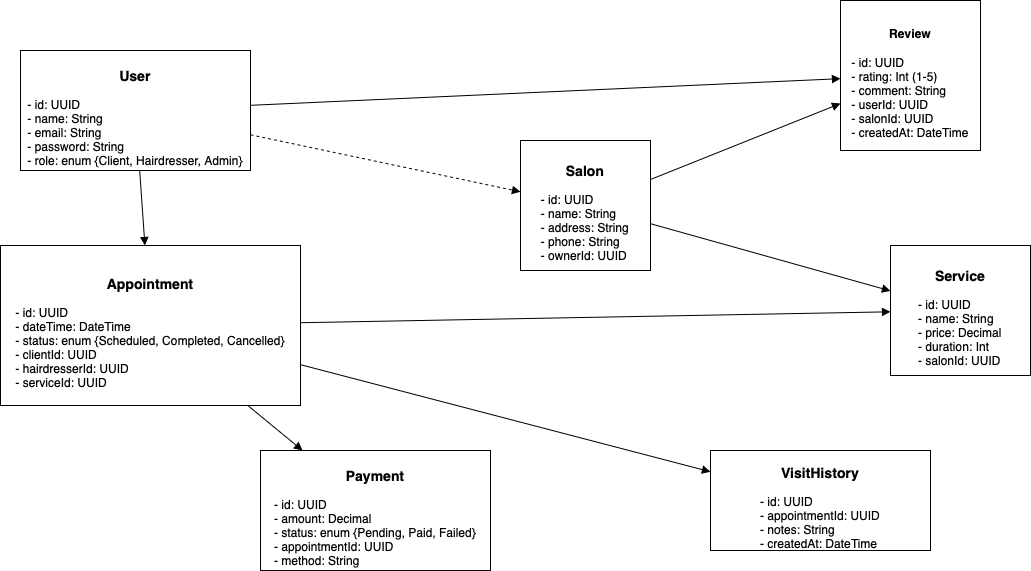

The diagram above was exported from draw.io. Its source (the exported page's mxGraphModel, read from the mxfile embedded in the PNG):
<mxGraphModel dx="1539" dy="1009" grid="1" gridSize="10" guides="1" tooltips="1" connect="1" arrows="1" fold="1" page="1" pageScale="1" pageWidth="1280" pageHeight="640" math="0" shadow="0">
  <root>
    <mxCell id="0" />
    <mxCell id="1" parent="0" />
    <mxCell id="rXbuM4-KiQ8Gx8DWoQQ3-1" value="&lt;h3&gt;User&lt;/h3&gt;&lt;div style=&quot;text-align: left;&quot;&gt;- id: UUID&lt;/div&gt;&lt;div style=&quot;text-align: left;&quot;&gt;- name: String&lt;/div&gt;&lt;div style=&quot;text-align: left;&quot;&gt;- email: String&lt;/div&gt;&lt;div style=&quot;text-align: left;&quot;&gt;- password: String&lt;/div&gt;&lt;div style=&quot;text-align: left;&quot;&gt;- role: enum {Client, Hairdresser, Admin}&lt;/div&gt;" style="shape=umlClass;whiteSpace=wrap;html=1;" vertex="1" parent="1">
      <mxGeometry x="120" y="70" width="230" height="120" as="geometry" />
    </mxCell>
    <mxCell id="rXbuM4-KiQ8Gx8DWoQQ3-2" value="&lt;h3&gt;Salon&lt;/h3&gt;&lt;div style=&quot;text-align: left;&quot;&gt;- id: UUID&lt;/div&gt;&lt;div style=&quot;text-align: left;&quot;&gt;- name: String&lt;/div&gt;&lt;div style=&quot;text-align: left;&quot;&gt;- address: String&lt;/div&gt;&lt;div style=&quot;text-align: left;&quot;&gt;- phone: String&lt;/div&gt;&lt;div style=&quot;text-align: left;&quot;&gt;- ownerId: UUID&lt;/div&gt;" style="shape=umlClass;whiteSpace=wrap;html=1;" vertex="1" parent="1">
      <mxGeometry x="620" y="160" width="130" height="130" as="geometry" />
    </mxCell>
    <mxCell id="rXbuM4-KiQ8Gx8DWoQQ3-3" value="&lt;h3&gt;Service&lt;/h3&gt;&lt;div style=&quot;text-align: left;&quot;&gt;- id: UUID&lt;/div&gt;&lt;div style=&quot;text-align: left;&quot;&gt;- name: String&lt;/div&gt;&lt;div style=&quot;text-align: left;&quot;&gt;- price: Decimal&lt;/div&gt;&lt;div style=&quot;text-align: left;&quot;&gt;- duration: Int&lt;/div&gt;&lt;div style=&quot;text-align: left;&quot;&gt;- salonId: UUID&lt;/div&gt;" style="shape=umlClass;whiteSpace=wrap;html=1;" vertex="1" parent="1">
      <mxGeometry x="990" y="265" width="140" height="130" as="geometry" />
    </mxCell>
    <mxCell id="rXbuM4-KiQ8Gx8DWoQQ3-4" value="&lt;h3&gt;Appointment&lt;/h3&gt;&lt;div style=&quot;text-align: left;&quot;&gt;- id: UUID&lt;/div&gt;&lt;div style=&quot;text-align: left;&quot;&gt;- dateTime: DateTime&lt;/div&gt;&lt;div style=&quot;text-align: left;&quot;&gt;- status: enum {Scheduled, Completed, Cancelled}&lt;/div&gt;&lt;div style=&quot;text-align: left;&quot;&gt;- clientId: UUID&lt;/div&gt;&lt;div style=&quot;text-align: left;&quot;&gt;- hairdresserId: UUID&lt;/div&gt;&lt;div style=&quot;text-align: left;&quot;&gt;- serviceId: UUID&lt;/div&gt;" style="shape=umlClass;whiteSpace=wrap;html=1;" vertex="1" parent="1">
      <mxGeometry x="100" y="265" width="300" height="160" as="geometry" />
    </mxCell>
    <mxCell id="rXbuM4-KiQ8Gx8DWoQQ3-5" value="&lt;h3&gt;Payment&lt;/h3&gt;&lt;div style=&quot;text-align: left;&quot;&gt;- id: UUID&lt;/div&gt;&lt;div style=&quot;text-align: left;&quot;&gt;- amount: Decimal&lt;/div&gt;&lt;div style=&quot;text-align: left;&quot;&gt;- status: enum {Pending, Paid, Failed}&lt;/div&gt;&lt;div style=&quot;text-align: left;&quot;&gt;- appointmentId: UUID&lt;/div&gt;&lt;div style=&quot;text-align: left;&quot;&gt;- method: String&lt;/div&gt;" style="shape=umlClass;whiteSpace=wrap;html=1;" vertex="1" parent="1">
      <mxGeometry x="360" y="470" width="230" height="120" as="geometry" />
    </mxCell>
    <mxCell id="rXbuM4-KiQ8Gx8DWoQQ3-6" value="&lt;h3&gt;VisitHistory&lt;/h3&gt;&lt;div style=&quot;text-align: left;&quot;&gt;- id: UUID&lt;/div&gt;&lt;div style=&quot;text-align: left;&quot;&gt;- appointmentId: UUID&lt;/div&gt;&lt;div style=&quot;text-align: left;&quot;&gt;- notes: String&lt;/div&gt;&lt;div style=&quot;text-align: left;&quot;&gt;- createdAt: DateTime&lt;/div&gt;" style="shape=umlClass;whiteSpace=wrap;html=1;" vertex="1" parent="1">
      <mxGeometry x="810" y="470" width="220" height="100" as="geometry" />
    </mxCell>
    <mxCell id="rXbuM4-KiQ8Gx8DWoQQ3-7" value="&lt;h4 style=&quot;&quot;&gt;Review&lt;/h4&gt;&lt;div style=&quot;text-align: left;&quot;&gt;- id: UUID&lt;/div&gt;&lt;div style=&quot;text-align: left;&quot;&gt;- rating: Int (1-5)&lt;/div&gt;&lt;div style=&quot;text-align: left;&quot;&gt;- comment: String&lt;/div&gt;&lt;div style=&quot;text-align: left;&quot;&gt;- userId: UUID&lt;/div&gt;&lt;div style=&quot;text-align: left;&quot;&gt;- salonId: UUID&lt;/div&gt;&lt;div style=&quot;text-align: left;&quot;&gt;- createdAt: DateTime&lt;/div&gt;" style="shape=umlClass;whiteSpace=wrap;html=1;align=center;" vertex="1" parent="1">
      <mxGeometry x="940" y="20" width="140" height="150" as="geometry" />
    </mxCell>
    <mxCell id="rXbuM4-KiQ8Gx8DWoQQ3-8" style="endArrow=block;" edge="1" parent="1" source="rXbuM4-KiQ8Gx8DWoQQ3-1" target="rXbuM4-KiQ8Gx8DWoQQ3-4">
      <mxGeometry relative="1" as="geometry" />
    </mxCell>
    <mxCell id="rXbuM4-KiQ8Gx8DWoQQ3-9" style="endArrow=block;dashed=1;" edge="1" parent="1" source="rXbuM4-KiQ8Gx8DWoQQ3-1" target="rXbuM4-KiQ8Gx8DWoQQ3-2">
      <mxGeometry relative="1" as="geometry" />
    </mxCell>
    <mxCell id="rXbuM4-KiQ8Gx8DWoQQ3-10" style="endArrow=block;" edge="1" parent="1" source="rXbuM4-KiQ8Gx8DWoQQ3-2" target="rXbuM4-KiQ8Gx8DWoQQ3-3">
      <mxGeometry relative="1" as="geometry" />
    </mxCell>
    <mxCell id="rXbuM4-KiQ8Gx8DWoQQ3-11" style="endArrow=block;" edge="1" parent="1" source="rXbuM4-KiQ8Gx8DWoQQ3-4" target="rXbuM4-KiQ8Gx8DWoQQ3-3">
      <mxGeometry relative="1" as="geometry" />
    </mxCell>
    <mxCell id="rXbuM4-KiQ8Gx8DWoQQ3-12" style="endArrow=block;" edge="1" parent="1" source="rXbuM4-KiQ8Gx8DWoQQ3-4" target="rXbuM4-KiQ8Gx8DWoQQ3-5">
      <mxGeometry relative="1" as="geometry" />
    </mxCell>
    <mxCell id="rXbuM4-KiQ8Gx8DWoQQ3-13" style="endArrow=block;" edge="1" parent="1" source="rXbuM4-KiQ8Gx8DWoQQ3-4" target="rXbuM4-KiQ8Gx8DWoQQ3-6">
      <mxGeometry relative="1" as="geometry" />
    </mxCell>
    <mxCell id="rXbuM4-KiQ8Gx8DWoQQ3-14" style="endArrow=block;" edge="1" parent="1" source="rXbuM4-KiQ8Gx8DWoQQ3-1" target="rXbuM4-KiQ8Gx8DWoQQ3-7">
      <mxGeometry relative="1" as="geometry" />
    </mxCell>
    <mxCell id="rXbuM4-KiQ8Gx8DWoQQ3-15" style="endArrow=block;" edge="1" parent="1" source="rXbuM4-KiQ8Gx8DWoQQ3-2" target="rXbuM4-KiQ8Gx8DWoQQ3-7">
      <mxGeometry relative="1" as="geometry" />
    </mxCell>
  </root>
</mxGraphModel>